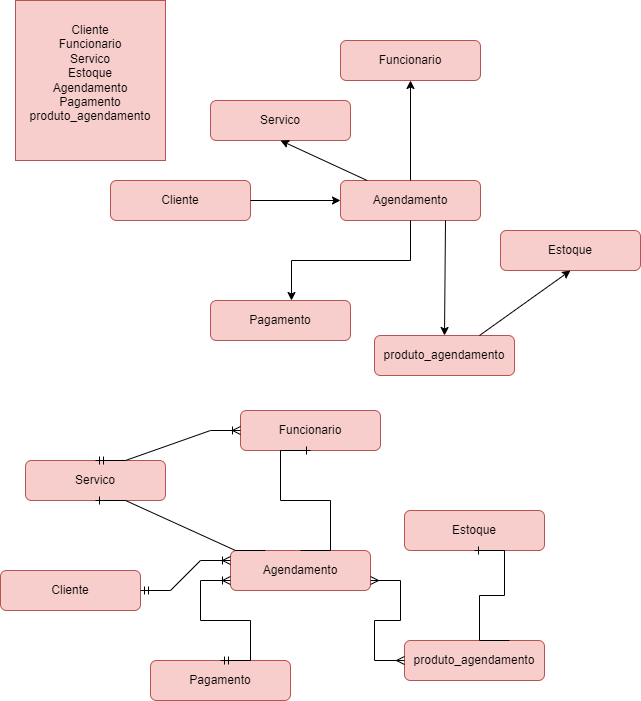

The diagram above was exported from draw.io. Its source (the exported page's mxGraphModel, read from the mxfile embedded in the PNG):
<mxGraphModel dx="1707" dy="472" grid="1" gridSize="10" guides="1" tooltips="1" connect="1" arrows="1" fold="1" page="1" pageScale="1" pageWidth="827" pageHeight="1169" math="0" shadow="0">
  <root>
    <mxCell id="0" />
    <mxCell id="1" parent="0" />
    <mxCell id="Y-BsvyE6cVCIriTusXHH-1" value="Cliente&lt;div&gt;Funcionario&lt;/div&gt;&lt;div&gt;Servico&lt;/div&gt;&lt;div&gt;Estoque&lt;/div&gt;&lt;div&gt;Agendamento&lt;/div&gt;&lt;div&gt;Pagamento&lt;/div&gt;&lt;div&gt;produto_agendamento&lt;/div&gt;&lt;div&gt;&lt;br&gt;&lt;/div&gt;" style="rounded=0;whiteSpace=wrap;html=1;fillColor=#f8cecc;strokeColor=#b85450;" parent="1" vertex="1">
      <mxGeometry x="5" y="30" width="150" height="160" as="geometry" />
    </mxCell>
    <mxCell id="Y-BsvyE6cVCIriTusXHH-2" value="Cliente" style="rounded=1;whiteSpace=wrap;html=1;fillColor=#f8cecc;strokeColor=#b85450;" parent="1" vertex="1">
      <mxGeometry x="100" y="210" width="140" height="40" as="geometry" />
    </mxCell>
    <mxCell id="Y-BsvyE6cVCIriTusXHH-3" value="Funcionario" style="rounded=1;whiteSpace=wrap;html=1;fillColor=#f8cecc;strokeColor=#b85450;" parent="1" vertex="1">
      <mxGeometry x="330" y="70" width="140" height="40" as="geometry" />
    </mxCell>
    <mxCell id="Y-BsvyE6cVCIriTusXHH-4" value="Servico" style="rounded=1;whiteSpace=wrap;html=1;fillColor=#f8cecc;strokeColor=#b85450;" parent="1" vertex="1">
      <mxGeometry x="200" y="130" width="140" height="40" as="geometry" />
    </mxCell>
    <mxCell id="Y-BsvyE6cVCIriTusXHH-5" value="Estoque" style="rounded=1;whiteSpace=wrap;html=1;fillColor=#f8cecc;strokeColor=#b85450;fillStyle=solid;" parent="1" vertex="1">
      <mxGeometry x="490" y="260" width="140" height="40" as="geometry" />
    </mxCell>
    <mxCell id="Y-BsvyE6cVCIriTusXHH-6" value="Agendamento" style="rounded=1;whiteSpace=wrap;html=1;fillColor=#f8cecc;strokeColor=#b85450;" parent="1" vertex="1">
      <mxGeometry x="330" y="210" width="140" height="40" as="geometry" />
    </mxCell>
    <mxCell id="Y-BsvyE6cVCIriTusXHH-7" value="Pagamento" style="rounded=1;whiteSpace=wrap;html=1;fillColor=#f8cecc;strokeColor=#b85450;" parent="1" vertex="1">
      <mxGeometry x="200" y="330" width="140" height="40" as="geometry" />
    </mxCell>
    <mxCell id="Y-BsvyE6cVCIriTusXHH-8" value="produto_agendamento" style="rounded=1;whiteSpace=wrap;html=1;fillColor=#f8cecc;strokeColor=#b85450;" parent="1" vertex="1">
      <mxGeometry x="364" y="365" width="140" height="40" as="geometry" />
    </mxCell>
    <mxCell id="Y-BsvyE6cVCIriTusXHH-9" value="" style="endArrow=classic;html=1;rounded=0;entryX=0;entryY=0.5;entryDx=0;entryDy=0;exitX=1;exitY=0.5;exitDx=0;exitDy=0;" parent="1" source="Y-BsvyE6cVCIriTusXHH-2" target="Y-BsvyE6cVCIriTusXHH-6" edge="1">
      <mxGeometry width="50" height="50" relative="1" as="geometry">
        <mxPoint x="250" y="320" as="sourcePoint" />
        <mxPoint x="210" y="340" as="targetPoint" />
      </mxGeometry>
    </mxCell>
    <mxCell id="Y-BsvyE6cVCIriTusXHH-10" value="" style="endArrow=classic;html=1;rounded=0;entryX=0.5;entryY=1;entryDx=0;entryDy=0;exitX=0.5;exitY=0;exitDx=0;exitDy=0;" parent="1" source="Y-BsvyE6cVCIriTusXHH-6" target="Y-BsvyE6cVCIriTusXHH-3" edge="1">
      <mxGeometry width="50" height="50" relative="1" as="geometry">
        <mxPoint x="300" y="220" as="sourcePoint" />
        <mxPoint x="350" y="170" as="targetPoint" />
      </mxGeometry>
    </mxCell>
    <mxCell id="Y-BsvyE6cVCIriTusXHH-11" style="edgeStyle=orthogonalEdgeStyle;rounded=0;orthogonalLoop=1;jettySize=auto;html=1;" parent="1" source="Y-BsvyE6cVCIriTusXHH-6" target="Y-BsvyE6cVCIriTusXHH-7" edge="1">
      <mxGeometry relative="1" as="geometry">
        <mxPoint x="280" y="360" as="targetPoint" />
        <Array as="points">
          <mxPoint x="400" y="290" />
          <mxPoint x="281" y="290" />
        </Array>
      </mxGeometry>
    </mxCell>
    <mxCell id="Y-BsvyE6cVCIriTusXHH-12" value="" style="endArrow=classic;html=1;rounded=0;entryX=0.5;entryY=1;entryDx=0;entryDy=0;" parent="1" source="Y-BsvyE6cVCIriTusXHH-6" target="Y-BsvyE6cVCIriTusXHH-4" edge="1">
      <mxGeometry width="50" height="50" relative="1" as="geometry">
        <mxPoint x="300" y="220" as="sourcePoint" />
        <mxPoint x="350" y="170" as="targetPoint" />
      </mxGeometry>
    </mxCell>
    <mxCell id="Y-BsvyE6cVCIriTusXHH-13" value="" style="endArrow=classic;html=1;rounded=0;exitX=0.75;exitY=1;exitDx=0;exitDy=0;entryX=0.5;entryY=0;entryDx=0;entryDy=0;" parent="1" source="Y-BsvyE6cVCIriTusXHH-6" target="Y-BsvyE6cVCIriTusXHH-8" edge="1">
      <mxGeometry width="50" height="50" relative="1" as="geometry">
        <mxPoint x="300" y="220" as="sourcePoint" />
        <mxPoint x="435" y="440" as="targetPoint" />
      </mxGeometry>
    </mxCell>
    <mxCell id="Y-BsvyE6cVCIriTusXHH-14" value="" style="endArrow=classic;html=1;rounded=0;exitX=0.75;exitY=0;exitDx=0;exitDy=0;entryX=0.5;entryY=1;entryDx=0;entryDy=0;" parent="1" source="Y-BsvyE6cVCIriTusXHH-8" target="Y-BsvyE6cVCIriTusXHH-5" edge="1">
      <mxGeometry width="50" height="50" relative="1" as="geometry">
        <mxPoint x="300" y="220" as="sourcePoint" />
        <mxPoint x="350" y="170" as="targetPoint" />
      </mxGeometry>
    </mxCell>
    <mxCell id="Y-BsvyE6cVCIriTusXHH-16" value="Funcionario" style="rounded=1;whiteSpace=wrap;html=1;fillColor=#f8cecc;strokeColor=#b85450;" parent="1" vertex="1">
      <mxGeometry x="230" y="440" width="140" height="40" as="geometry" />
    </mxCell>
    <mxCell id="Y-BsvyE6cVCIriTusXHH-17" value="Servico" style="rounded=1;whiteSpace=wrap;html=1;fillColor=#f8cecc;strokeColor=#b85450;" parent="1" vertex="1">
      <mxGeometry x="15" y="490" width="140" height="40" as="geometry" />
    </mxCell>
    <mxCell id="Y-BsvyE6cVCIriTusXHH-18" value="Estoque" style="rounded=1;whiteSpace=wrap;html=1;fillColor=#f8cecc;strokeColor=#b85450;" parent="1" vertex="1">
      <mxGeometry x="394" y="540" width="140" height="40" as="geometry" />
    </mxCell>
    <mxCell id="Y-BsvyE6cVCIriTusXHH-19" value="Agendamento" style="rounded=1;whiteSpace=wrap;html=1;fillColor=#f8cecc;strokeColor=#b85450;" parent="1" vertex="1">
      <mxGeometry x="220" y="580" width="140" height="40" as="geometry" />
    </mxCell>
    <mxCell id="Y-BsvyE6cVCIriTusXHH-20" value="Pagamento" style="rounded=1;whiteSpace=wrap;html=1;fillColor=#f8cecc;strokeColor=#b85450;" parent="1" vertex="1">
      <mxGeometry x="140" y="690" width="140" height="40" as="geometry" />
    </mxCell>
    <mxCell id="Y-BsvyE6cVCIriTusXHH-21" value="produto_agendamento" style="rounded=1;whiteSpace=wrap;html=1;fillColor=#f8cecc;strokeColor=#b85450;" parent="1" vertex="1">
      <mxGeometry x="394" y="670" width="140" height="40" as="geometry" />
    </mxCell>
    <mxCell id="Y-BsvyE6cVCIriTusXHH-28" value="Cliente" style="rounded=1;whiteSpace=wrap;html=1;fillColor=#f8cecc;strokeColor=#b85450;" parent="1" vertex="1">
      <mxGeometry x="-10" y="600" width="140" height="40" as="geometry" />
    </mxCell>
    <mxCell id="Y-BsvyE6cVCIriTusXHH-31" value="" style="edgeStyle=entityRelationEdgeStyle;fontSize=12;html=1;endArrow=ERoneToMany;startArrow=ERmandOne;rounded=0;exitX=0.5;exitY=0;exitDx=0;exitDy=0;entryX=0;entryY=0.5;entryDx=0;entryDy=0;" parent="1" source="Y-BsvyE6cVCIriTusXHH-17" target="Y-BsvyE6cVCIriTusXHH-16" edge="1">
      <mxGeometry width="100" height="100" relative="1" as="geometry">
        <mxPoint x="70" y="560" as="sourcePoint" />
        <mxPoint x="150" y="480" as="targetPoint" />
      </mxGeometry>
    </mxCell>
    <mxCell id="Y-BsvyE6cVCIriTusXHH-32" value="" style="edgeStyle=entityRelationEdgeStyle;fontSize=12;html=1;endArrow=ERoneToMany;startArrow=ERmandOne;rounded=0;exitX=1;exitY=0.5;exitDx=0;exitDy=0;entryX=0;entryY=0.5;entryDx=0;entryDy=0;" parent="1" source="Y-BsvyE6cVCIriTusXHH-28" edge="1">
      <mxGeometry width="100" height="100" relative="1" as="geometry">
        <mxPoint x="130" y="620" as="sourcePoint" />
        <mxPoint x="220" y="590" as="targetPoint" />
      </mxGeometry>
    </mxCell>
    <mxCell id="Y-BsvyE6cVCIriTusXHH-34" value="" style="edgeStyle=entityRelationEdgeStyle;fontSize=12;html=1;endArrow=ERoneToMany;startArrow=ERmandOne;rounded=0;exitX=0.5;exitY=0;exitDx=0;exitDy=0;entryX=0;entryY=0.75;entryDx=0;entryDy=0;" parent="1" source="Y-BsvyE6cVCIriTusXHH-20" target="Y-BsvyE6cVCIriTusXHH-19" edge="1">
      <mxGeometry width="100" height="100" relative="1" as="geometry">
        <mxPoint x="180" y="690" as="sourcePoint" />
        <mxPoint x="270" y="640" as="targetPoint" />
      </mxGeometry>
    </mxCell>
    <mxCell id="Y-BsvyE6cVCIriTusXHH-36" value="" style="edgeStyle=entityRelationEdgeStyle;fontSize=12;html=1;endArrow=ERmany;startArrow=ERmany;rounded=0;entryX=1;entryY=0.75;entryDx=0;entryDy=0;exitX=0;exitY=0.5;exitDx=0;exitDy=0;" parent="1" source="Y-BsvyE6cVCIriTusXHH-21" target="Y-BsvyE6cVCIriTusXHH-19" edge="1">
      <mxGeometry width="100" height="100" relative="1" as="geometry">
        <mxPoint x="540" y="680" as="sourcePoint" />
        <mxPoint x="640" y="580" as="targetPoint" />
        <Array as="points">
          <mxPoint x="400" y="690" />
          <mxPoint x="300" y="580" />
        </Array>
      </mxGeometry>
    </mxCell>
    <mxCell id="Y-BsvyE6cVCIriTusXHH-37" value="" style="edgeStyle=entityRelationEdgeStyle;fontSize=12;html=1;endArrow=ERone;endFill=1;rounded=0;exitX=0.75;exitY=0;exitDx=0;exitDy=0;entryX=0.5;entryY=1;entryDx=0;entryDy=0;" parent="1" source="Y-BsvyE6cVCIriTusXHH-21" target="Y-BsvyE6cVCIriTusXHH-18" edge="1">
      <mxGeometry width="100" height="100" relative="1" as="geometry">
        <mxPoint x="330" y="780" as="sourcePoint" />
        <mxPoint x="430" y="680" as="targetPoint" />
      </mxGeometry>
    </mxCell>
    <mxCell id="Y-BsvyE6cVCIriTusXHH-38" value="" style="edgeStyle=entityRelationEdgeStyle;fontSize=12;html=1;endArrow=ERone;endFill=1;rounded=0;entryX=0.5;entryY=1;entryDx=0;entryDy=0;exitX=0.5;exitY=0;exitDx=0;exitDy=0;" parent="1" source="Y-BsvyE6cVCIriTusXHH-19" target="Y-BsvyE6cVCIriTusXHH-16" edge="1">
      <mxGeometry width="100" height="100" relative="1" as="geometry">
        <mxPoint x="404" y="765" as="sourcePoint" />
        <mxPoint x="440" y="690" as="targetPoint" />
        <Array as="points">
          <mxPoint x="300" y="510" />
        </Array>
      </mxGeometry>
    </mxCell>
    <mxCell id="Y-BsvyE6cVCIriTusXHH-40" value="" style="edgeStyle=entityRelationEdgeStyle;fontSize=12;html=1;endArrow=ERone;endFill=1;rounded=0;entryX=0.5;entryY=1;entryDx=0;entryDy=0;exitX=0.25;exitY=0;exitDx=0;exitDy=0;" parent="1" source="Y-BsvyE6cVCIriTusXHH-19" target="Y-BsvyE6cVCIriTusXHH-17" edge="1">
      <mxGeometry width="100" height="100" relative="1" as="geometry">
        <mxPoint x="300" y="590" as="sourcePoint" />
        <mxPoint x="310" y="490" as="targetPoint" />
        <Array as="points">
          <mxPoint x="310" y="520" />
        </Array>
      </mxGeometry>
    </mxCell>
  </root>
</mxGraphModel>